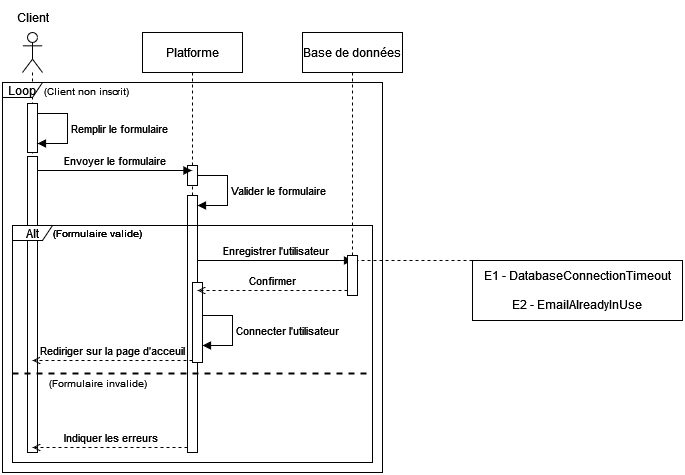

The diagram above was exported from draw.io. Its source (the exported page's mxGraphModel, read from the mxfile embedded in the PNG):
<mxGraphModel dx="1434" dy="805" grid="1" gridSize="10" guides="1" tooltips="1" connect="1" arrows="1" fold="1" page="1" pageScale="1" pageWidth="827" pageHeight="1169" math="0" shadow="0">
  <root>
    <mxCell id="0" />
    <mxCell id="1" parent="0" />
    <mxCell id="YUcnPrxXwOSQaHxkv5Wx-1" value="" style="shape=umlLifeline;perimeter=lifelinePerimeter;whiteSpace=wrap;html=1;container=1;dropTarget=0;collapsible=0;recursiveResize=0;outlineConnect=0;portConstraint=eastwest;newEdgeStyle={&quot;curved&quot;:0,&quot;rounded&quot;:0};participant=umlActor;" parent="1" vertex="1">
      <mxGeometry x="70" y="40" width="20" height="420" as="geometry" />
    </mxCell>
    <mxCell id="XfTq1FCei0cLpMim1mTJ-2" value="" style="html=1;points=[[0,0,0,0,5],[0,1,0,0,-5],[1,0,0,0,5],[1,1,0,0,-5]];perimeter=orthogonalPerimeter;outlineConnect=0;targetShapes=umlLifeline;portConstraint=eastwest;newEdgeStyle={&quot;curved&quot;:0,&quot;rounded&quot;:0};" parent="YUcnPrxXwOSQaHxkv5Wx-1" vertex="1">
      <mxGeometry x="5" y="124" width="10" height="296" as="geometry" />
    </mxCell>
    <mxCell id="YUcnPrxXwOSQaHxkv5Wx-2" value="Client" style="text;html=1;align=center;verticalAlign=middle;resizable=0;points=[];autosize=1;strokeColor=none;fillColor=none;" parent="1" vertex="1">
      <mxGeometry x="50" y="10" width="60" height="30" as="geometry" />
    </mxCell>
    <mxCell id="YUcnPrxXwOSQaHxkv5Wx-3" value="Platforme" style="shape=umlLifeline;perimeter=lifelinePerimeter;whiteSpace=wrap;html=1;container=1;dropTarget=0;collapsible=0;recursiveResize=0;outlineConnect=0;portConstraint=eastwest;newEdgeStyle={&quot;curved&quot;:0,&quot;rounded&quot;:0};" parent="1" vertex="1">
      <mxGeometry x="190" y="40" width="100" height="390" as="geometry" />
    </mxCell>
    <mxCell id="YUcnPrxXwOSQaHxkv5Wx-4" value="Base de données" style="shape=umlLifeline;perimeter=lifelinePerimeter;whiteSpace=wrap;html=1;container=1;dropTarget=0;collapsible=0;recursiveResize=0;outlineConnect=0;portConstraint=eastwest;newEdgeStyle={&quot;curved&quot;:0,&quot;rounded&quot;:0};" parent="1" vertex="1">
      <mxGeometry x="350" y="40" width="100" height="230" as="geometry" />
    </mxCell>
    <mxCell id="YUcnPrxXwOSQaHxkv5Wx-6" value="" style="html=1;points=[[0,0,0,0,5],[0,1,0,0,-5],[1,0,0,0,5],[1,1,0,0,-5]];perimeter=orthogonalPerimeter;outlineConnect=0;targetShapes=umlLifeline;portConstraint=eastwest;newEdgeStyle={&quot;curved&quot;:0,&quot;rounded&quot;:0};" parent="1" vertex="1">
      <mxGeometry x="235" y="173" width="10" height="20" as="geometry" />
    </mxCell>
    <mxCell id="XfTq1FCei0cLpMim1mTJ-3" value="Envoyer le formulaire" style="html=1;verticalAlign=bottom;endArrow=block;curved=0;rounded=0;exitX=1;exitY=0;exitDx=0;exitDy=5;exitPerimeter=0;" parent="1" edge="1">
      <mxGeometry relative="1" as="geometry">
        <mxPoint x="85" y="178" as="sourcePoint" />
        <mxPoint x="239.5" y="178" as="targetPoint" />
      </mxGeometry>
    </mxCell>
    <mxCell id="YUcnPrxXwOSQaHxkv5Wx-7" value="" style="html=1;points=[[0,0,0,0,5],[0,1,0,0,-5],[1,0,0,0,5],[1,1,0,0,-5]];perimeter=orthogonalPerimeter;outlineConnect=0;targetShapes=umlLifeline;portConstraint=eastwest;newEdgeStyle={&quot;curved&quot;:0,&quot;rounded&quot;:0};" parent="1" vertex="1">
      <mxGeometry x="235" y="203" width="10" height="257" as="geometry" />
    </mxCell>
    <mxCell id="YUcnPrxXwOSQaHxkv5Wx-8" value="Valider le formulaire" style="html=1;align=left;spacingLeft=2;endArrow=block;rounded=0;edgeStyle=orthogonalEdgeStyle;curved=0;rounded=0;" parent="1" target="YUcnPrxXwOSQaHxkv5Wx-7" edge="1">
      <mxGeometry relative="1" as="geometry">
        <mxPoint x="245" y="183" as="sourcePoint" />
        <Array as="points">
          <mxPoint x="275" y="213" />
        </Array>
      </mxGeometry>
    </mxCell>
    <mxCell id="YUcnPrxXwOSQaHxkv5Wx-9" value="Alt" style="shape=umlFrame;whiteSpace=wrap;html=1;pointerEvents=0;width=40;height=15;" parent="1" vertex="1">
      <mxGeometry x="60" y="233" width="360" height="237" as="geometry" />
    </mxCell>
    <mxCell id="YUcnPrxXwOSQaHxkv5Wx-10" value="&lt;font style=&quot;font-size: 10px;&quot;&gt;(Formulaire valide)&lt;br&gt;&lt;/font&gt;" style="text;html=1;align=center;verticalAlign=middle;resizable=0;points=[];autosize=1;strokeColor=none;fillColor=none;" parent="1" vertex="1">
      <mxGeometry x="90" y="225" width="110" height="30" as="geometry" />
    </mxCell>
    <mxCell id="YUcnPrxXwOSQaHxkv5Wx-11" value="" style="line;strokeWidth=2;fillColor=none;align=left;verticalAlign=middle;spacingTop=-1;spacingLeft=3;spacingRight=3;rotatable=0;labelPosition=right;points=[];portConstraint=eastwest;strokeColor=inherit;dashed=1;" parent="1" vertex="1">
      <mxGeometry x="60" y="377" width="360" height="8" as="geometry" />
    </mxCell>
    <mxCell id="YUcnPrxXwOSQaHxkv5Wx-12" value="Enregistrer l'utilisateur" style="html=1;verticalAlign=bottom;endArrow=block;curved=0;rounded=0;exitX=1;exitY=0;exitDx=0;exitDy=5;exitPerimeter=0;" parent="1" edge="1">
      <mxGeometry relative="1" as="geometry">
        <mxPoint x="245" y="268" as="sourcePoint" />
        <mxPoint x="400" y="268" as="targetPoint" />
      </mxGeometry>
    </mxCell>
    <mxCell id="YUcnPrxXwOSQaHxkv5Wx-13" value="" style="html=1;points=[[0,0,0,0,5],[0,1,0,0,-5],[1,0,0,0,5],[1,1,0,0,-5]];perimeter=orthogonalPerimeter;outlineConnect=0;targetShapes=umlLifeline;portConstraint=eastwest;newEdgeStyle={&quot;curved&quot;:0,&quot;rounded&quot;:0};" parent="1" vertex="1">
      <mxGeometry x="395" y="263" width="10" height="40" as="geometry" />
    </mxCell>
    <mxCell id="YUcnPrxXwOSQaHxkv5Wx-15" value="Rediriger sur la page d'acceuil" style="html=1;verticalAlign=bottom;endArrow=open;curved=0;rounded=0;endFill=0;dashed=1;" parent="1" source="YUcnPrxXwOSQaHxkv5Wx-18" edge="1">
      <mxGeometry relative="1" as="geometry">
        <mxPoint x="235" y="368" as="sourcePoint" />
        <mxPoint x="80" y="368" as="targetPoint" />
      </mxGeometry>
    </mxCell>
    <mxCell id="YUcnPrxXwOSQaHxkv5Wx-16" value="" style="html=1;points=[[0,0,0,0,5],[0,1,0,0,-5],[1,0,0,0,5],[1,1,0,0,-5]];perimeter=orthogonalPerimeter;outlineConnect=0;targetShapes=umlLifeline;portConstraint=eastwest;newEdgeStyle={&quot;curved&quot;:0,&quot;rounded&quot;:0};" parent="1" vertex="1">
      <mxGeometry x="75" y="111" width="10" height="49" as="geometry" />
    </mxCell>
    <mxCell id="YUcnPrxXwOSQaHxkv5Wx-17" value="Remplir le formulaire" style="html=1;align=left;spacingLeft=2;endArrow=block;rounded=0;edgeStyle=orthogonalEdgeStyle;curved=0;rounded=0;" parent="1" edge="1">
      <mxGeometry relative="1" as="geometry">
        <mxPoint x="85" y="121" as="sourcePoint" />
        <Array as="points">
          <mxPoint x="115" y="151" />
        </Array>
        <mxPoint x="85" y="151" as="targetPoint" />
      </mxGeometry>
    </mxCell>
    <mxCell id="YUcnPrxXwOSQaHxkv5Wx-18" value="" style="html=1;points=[[0,0,0,0,5],[0,1,0,0,-5],[1,0,0,0,5],[1,1,0,0,-5]];perimeter=orthogonalPerimeter;outlineConnect=0;targetShapes=umlLifeline;portConstraint=eastwest;newEdgeStyle={&quot;curved&quot;:0,&quot;rounded&quot;:0};" parent="1" vertex="1">
      <mxGeometry x="240" y="290" width="10" height="80" as="geometry" />
    </mxCell>
    <mxCell id="YUcnPrxXwOSQaHxkv5Wx-19" value="Connecter l'utilisateur" style="html=1;align=left;spacingLeft=2;endArrow=block;rounded=0;edgeStyle=orthogonalEdgeStyle;curved=0;rounded=0;" parent="1" edge="1">
      <mxGeometry relative="1" as="geometry">
        <mxPoint x="250" y="323" as="sourcePoint" />
        <Array as="points">
          <mxPoint x="280" y="353" />
        </Array>
        <mxPoint x="250" y="353" as="targetPoint" />
      </mxGeometry>
    </mxCell>
    <mxCell id="YUcnPrxXwOSQaHxkv5Wx-20" value="&lt;font style=&quot;font-size: 10px;&quot;&gt;(Formulaire invalide)&lt;br&gt;&lt;/font&gt;" style="text;html=1;align=center;verticalAlign=middle;resizable=0;points=[];autosize=1;strokeColor=none;fillColor=none;" parent="1" vertex="1">
      <mxGeometry x="85" y="375" width="120" height="30" as="geometry" />
    </mxCell>
    <mxCell id="YUcnPrxXwOSQaHxkv5Wx-14" value="Confirmer" style="html=1;verticalAlign=bottom;endArrow=open;curved=0;rounded=0;exitX=1;exitY=0;exitDx=0;exitDy=5;exitPerimeter=0;endFill=0;dashed=1;" parent="1" target="YUcnPrxXwOSQaHxkv5Wx-7" edge="1">
      <mxGeometry relative="1" as="geometry">
        <mxPoint x="395" y="298" as="sourcePoint" />
        <mxPoint x="240" y="298" as="targetPoint" />
      </mxGeometry>
    </mxCell>
    <mxCell id="YUcnPrxXwOSQaHxkv5Wx-22" value="Indiquer les erreurs" style="html=1;verticalAlign=bottom;endArrow=open;curved=0;rounded=0;exitX=0;exitY=1;exitDx=0;exitDy=-5;exitPerimeter=0;endFill=0;dashed=1;" parent="1" source="YUcnPrxXwOSQaHxkv5Wx-7" edge="1">
      <mxGeometry x="-0.0019" relative="1" as="geometry">
        <mxPoint x="230" y="458" as="sourcePoint" />
        <mxPoint x="80" y="455" as="targetPoint" />
        <mxPoint as="offset" />
      </mxGeometry>
    </mxCell>
    <mxCell id="YUcnPrxXwOSQaHxkv5Wx-23" value="Loop" style="shape=umlFrame;whiteSpace=wrap;html=1;pointerEvents=0;width=40;height=15;" parent="1" vertex="1">
      <mxGeometry x="50" y="90" width="380" height="390" as="geometry" />
    </mxCell>
    <mxCell id="YUcnPrxXwOSQaHxkv5Wx-24" value="&lt;font style=&quot;font-size: 10px;&quot;&gt;(Formulaire valide)&lt;br&gt;&lt;/font&gt;" style="text;html=1;align=center;verticalAlign=middle;resizable=0;points=[];autosize=1;strokeColor=none;fillColor=none;" parent="1" vertex="1">
      <mxGeometry x="90" y="225" width="110" height="30" as="geometry" />
    </mxCell>
    <mxCell id="YUcnPrxXwOSQaHxkv5Wx-25" value="&lt;font style=&quot;font-size: 10px;&quot;&gt;(Client non inscrit)&lt;/font&gt;" style="text;html=1;align=center;verticalAlign=middle;resizable=0;points=[];autosize=1;strokeColor=none;fillColor=none;" parent="1" vertex="1">
      <mxGeometry x="79" y="83" width="110" height="30" as="geometry" />
    </mxCell>
    <mxCell id="6DfobW6Ib3xnDH1ISwHy-1" value="" style="endArrow=none;html=1;rounded=0;entryX=1;entryY=0;entryDx=0;entryDy=5;entryPerimeter=0;exitX=0;exitY=0;exitDx=0;exitDy=0;dashed=1;" parent="1" source="6DfobW6Ib3xnDH1ISwHy-2" target="YUcnPrxXwOSQaHxkv5Wx-13" edge="1">
      <mxGeometry width="50" height="50" relative="1" as="geometry">
        <mxPoint x="520" y="283" as="sourcePoint" />
        <mxPoint x="370" y="200" as="targetPoint" />
      </mxGeometry>
    </mxCell>
    <mxCell id="6DfobW6Ib3xnDH1ISwHy-2" value="&lt;div&gt;E1 - DatabaseConnectionTimeout&lt;/div&gt;&lt;div&gt;&lt;br&gt;&lt;/div&gt;&lt;div&gt;&lt;span style=&quot;background-color: initial;&quot;&gt;E2 - EmailAlreadyInUse&lt;/span&gt;&lt;/div&gt;" style="rounded=0;whiteSpace=wrap;html=1;" parent="1" vertex="1">
      <mxGeometry x="520" y="268" width="210" height="60" as="geometry" />
    </mxCell>
  </root>
</mxGraphModel>